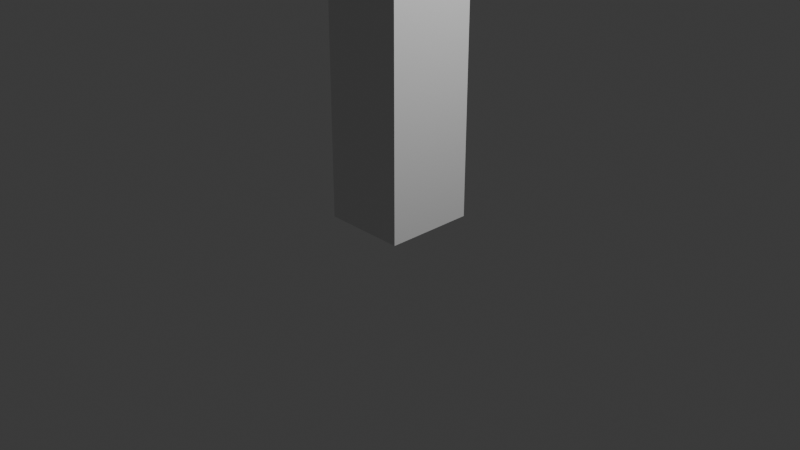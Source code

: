 # Source: Start-End-Gate.blend  (saved by Blender 4.1.24; exported with 4.5.12 LTS)
import bpy
from mathutils import Matrix  # noqa: F401  (used for matrix-valued properties, if any)

bpy.ops.wm.read_factory_settings(use_empty=True)
scene = bpy.context.scene
scene.name = 'Scene'

# ---- collections
col_collection = bpy.data.collections.new('Collection'); scene.collection.children.link(col_collection)

# ---- materials (node trees are filled in below, after node groups)
mat_material = bpy.data.materials.new('Material')
mat_material.alpha_threshold = 0.0
mat_material.use_transparent_shadow = False
mat_material.roughness = 0.5
mat_material.line_color = (0.0, 0.0, 0.0, 1.0)
mat_material_001 = bpy.data.materials.new('Material.001')
mat_material_001.alpha_threshold = 0.0
mat_material_001.use_transparent_shadow = False
mat_material_001.roughness = 0.5
mat_material_001.line_color = (0.0, 0.0, 0.0, 1.0)
mat_material_002 = bpy.data.materials.new('Material.002')
mat_material_002.alpha_threshold = 0.0
mat_material_002.use_transparent_shadow = False
mat_material_002.roughness = 0.5
mat_material_002.line_color = (0.0, 0.0, 0.0, 1.0)

# ---- material node trees
mat_material.use_nodes = True; mat_material.node_tree.nodes.clear()
_N = mat_material.node_tree.nodes; _L = mat_material.node_tree.links
n0 = _N.new('ShaderNodeOutputMaterial'); n0.name = 'Material Output'; n0.location = (300, 300)
n1 = _N.new('ShaderNodeBsdfPrincipled'); n1.name = 'Principled BSDF'; n1.location = (10, 300)
n1.inputs[3].default_value = 1.45
_L.new(n1.outputs[0], n0.inputs[0])
n0.is_active_output = True
mat_material_001.use_nodes = True; mat_material_001.node_tree.nodes.clear()
_N = mat_material_001.node_tree.nodes; _L = mat_material_001.node_tree.links
n0 = _N.new('ShaderNodeOutputMaterial'); n0.name = 'Material Output'; n0.location = (300, 300)
n1 = _N.new('ShaderNodeBsdfPrincipled'); n1.name = 'Principled BSDF'; n1.location = (10, 300)
n1.inputs[3].default_value = 1.45
_L.new(n1.outputs[0], n0.inputs[0])
n0.is_active_output = True
mat_material_002.use_nodes = True; mat_material_002.node_tree.nodes.clear()
_N = mat_material_002.node_tree.nodes; _L = mat_material_002.node_tree.links
n0 = _N.new('ShaderNodeOutputMaterial'); n0.name = 'Material Output'; n0.location = (300, 300)
n1 = _N.new('ShaderNodeBsdfPrincipled'); n1.name = 'Principled BSDF'; n1.location = (10, 300)
n1.inputs[3].default_value = 1.45
_L.new(n1.outputs[0], n0.inputs[0])
n0.is_active_output = True

# ---- world
world_world = bpy.data.worlds.new('World'); scene.world = world_world
world_world.use_nodes = True; world_world.node_tree.nodes.clear()
_N = world_world.node_tree.nodes; _L = world_world.node_tree.links
n0 = _N.new('ShaderNodeOutputWorld'); n0.name = 'World Output'; n0.location = (300, 300)
n1 = _N.new('ShaderNodeBackground'); n1.name = 'Background'; n1.location = (10, 300)
n1.inputs[0].default_value = (0.05088, 0.05088, 0.05088, 1.0)
_L.new(n1.outputs[0], n0.inputs[0])
n0.is_active_output = True
world_world.color = (0.05088, 0.05088, 0.05088)
world_world.use_sun_shadow = False
world_world.sun_shadow_jitter_overblur = 0.0

# ---- cameras
cam_camera = bpy.data.cameras.new('Camera')
cam_camera.clip_end = 100.0
cam_camera.ortho_scale = 7.314

# ---- lights
light_light = bpy.data.lights.new('Light', 'POINT')
light_light.transmission_factor = 0.0
light_light.energy = 1000.0
light_light.shadow_soft_size = 0.1
light_light.shadow_maximum_resolution = 0.006
light_light.use_absolute_resolution = True

# ---- meshes
me_cube = bpy.data.meshes.new('Cube')
me_cube.from_pydata([(1.0, 1.0, 1.0), (1.0, 1.0, -1.0), (1.0, -1.0, 1.0), (1.0, -1.0, -1.0), (-1.0, 1.0, 1.0), (-1.0, 1.0, -1.0), (-1.0, -1.0, 1.0), (-1.0, -1.0, -1.0)], [], [(0, 4, 6, 2), (3, 2, 6, 7), (7, 6, 4, 5), (5, 1, 3, 7), (1, 0, 2, 3), (5, 4, 0, 1)])
_uv = me_cube.uv_layers.new(name='UVMap')
_uv.uv.foreach_set('vector', [0.625, 0.5, 0.875, 0.5, 0.875, 0.75, 0.625, 0.75, 0.375, 0.75, 0.625, 0.75, 0.625, 1.0, 0.375, 1.0, 0.375, 0.0, 0.625, 0.0, 0.625, 0.25, 0.375, 0.25, 0.125, 0.5, 0.375, 0.5, 0.375, 0.75, 0.125, 0.75, 0.375, 0.5, 0.625, 0.5, 0.625, 0.75, 0.375, 0.75, 0.375, 0.25, 0.625, 0.25, 0.625, 0.5, 0.375, 0.5])
me_cube.materials.append(mat_material)
me_cube.use_mirror_vertex_groups = False
me_cube.update()
me_cube_001 = bpy.data.meshes.new('Cube.001')
me_cube_001.from_pydata([(1.0, 1.0, 1.0), (1.0, 1.0, -1.0), (1.0, -1.0, 1.0), (1.0, -1.0, -1.0), (-1.0, 1.0, 1.0), (-1.0, 1.0, -1.0), (-1.0, -1.0, 1.0), (-1.0, -1.0, -1.0)], [], [(0, 4, 6, 2), (3, 2, 6, 7), (7, 6, 4, 5), (5, 1, 3, 7), (1, 0, 2, 3), (5, 4, 0, 1)])
_uv = me_cube_001.uv_layers.new(name='UVMap')
_uv.uv.foreach_set('vector', [0.625, 0.5, 0.875, 0.5, 0.875, 0.75, 0.625, 0.75, 0.375, 0.75, 0.625, 0.75, 0.625, 1.0, 0.375, 1.0, 0.375, 0.0, 0.625, 0.0, 0.625, 0.25, 0.375, 0.25, 0.125, 0.5, 0.375, 0.5, 0.375, 0.75, 0.125, 0.75, 0.375, 0.5, 0.625, 0.5, 0.625, 0.75, 0.375, 0.75, 0.375, 0.25, 0.625, 0.25, 0.625, 0.5, 0.375, 0.5])
me_cube_001.materials.append(mat_material_001)
me_cube_001.use_mirror_vertex_groups = False
me_cube_001.update()
me_cube_002 = bpy.data.meshes.new('Cube.002')
me_cube_002.from_pydata([(1.0, 1.0, 1.0), (1.0, 1.0, -1.0), (1.0, -1.0, 1.0), (1.0, -1.0, -1.0), (-1.0, 1.0, 1.0), (-1.0, 1.0, -1.0), (-1.0, -1.0, 1.0), (-1.0, -1.0, -1.0)], [], [(0, 4, 6, 2), (3, 2, 6, 7), (7, 6, 4, 5), (5, 1, 3, 7), (1, 0, 2, 3), (5, 4, 0, 1)])
_uv = me_cube_002.uv_layers.new(name='UVMap')
_uv.uv.foreach_set('vector', [0.625, 0.5, 0.875, 0.5, 0.875, 0.75, 0.625, 0.75, 0.375, 0.75, 0.625, 0.75, 0.625, 1.0, 0.375, 1.0, 0.375, 0.0, 0.625, 0.0, 0.625, 0.25, 0.375, 0.25, 0.125, 0.5, 0.375, 0.5, 0.375, 0.75, 0.125, 0.75, 0.375, 0.5, 0.625, 0.5, 0.625, 0.75, 0.375, 0.75, 0.375, 0.25, 0.625, 0.25, 0.625, 0.5, 0.375, 0.5])
me_cube_002.materials.append(mat_material_002)
me_cube_002.use_mirror_vertex_groups = False
me_cube_002.update()

# ---- objects
ob_cube = bpy.data.objects.new('Cube', me_cube)
ob_light = bpy.data.objects.new('Light', light_light)
ob_camera = bpy.data.objects.new('Camera', cam_camera)
ob_cube_001 = bpy.data.objects.new('Cube.001', me_cube_001)
ob_cube_002 = bpy.data.objects.new('Cube.002', me_cube_002)

# ---- transforms, parenting, visibility, modifiers, constraints
ob_cube.location = (0.0, 0.0, 5.778)
ob_cube.scale = (0.4442, 0.4789, 5.75)
ob_cube.lock_rotations_4d = False
ob_cube.empty_display_type = 'ARROWS'
ob_cube.lineart.crease_threshold = 0.0
ob_light.location = (4.076, 1.005, 5.904)
ob_light.rotation_euler = (0.6503, 0.05522, 1.866)
ob_light.lock_rotations_4d = False
ob_light.empty_display_type = 'ARROWS'
ob_light.color = (0.0, 0.0, 0.0, 0.0)
ob_light.lineart.crease_threshold = 0.0
ob_camera.location = (7.359, -6.926, 4.958)
ob_camera.rotation_euler = (1.109, 0.0, 0.8149)
ob_camera.lock_rotations_4d = False
ob_camera.empty_display_type = 'ARROWS'
ob_camera.color = (0.0, 0.0, 0.0, 0.0)
ob_camera.display_type = 'WIRE'
ob_camera.lineart.crease_threshold = 0.0
ob_cube_001.location = (0.0, 20.55, 5.778)
ob_cube_001.scale = (0.4442, 0.4789, 5.75)
ob_cube_001.lock_rotations_4d = False
ob_cube_001.empty_display_type = 'ARROWS'
ob_cube_001.lineart.crease_threshold = 0.0
ob_cube_002.location = (0.0, 10.5, 9.218)
ob_cube_002.scale = (0.3088, 10.22, 1.749)
ob_cube_002.lock_rotations_4d = False
ob_cube_002.empty_display_type = 'ARROWS'
ob_cube_002.lineart.crease_threshold = 0.0

# ---- collection membership
col_collection.objects.link(ob_cube)
col_collection.objects.link(ob_light)
col_collection.objects.link(ob_camera)
col_collection.objects.link(ob_cube_001)
col_collection.objects.link(ob_cube_002)

# ---- scene / render settings (as saved in the file)
scene.camera = ob_camera
scene.frame_start = 1; scene.frame_end = 250; scene.frame_set(1)
scene.render.engine = 'BLENDER_EEVEE_NEXT'
scene.cycles.sampling_pattern = 'TABULATED_SOBOL'
scene.eevee.ray_tracing_options.trace_max_roughness = 0.0
bpy.context.view_layer.update()
